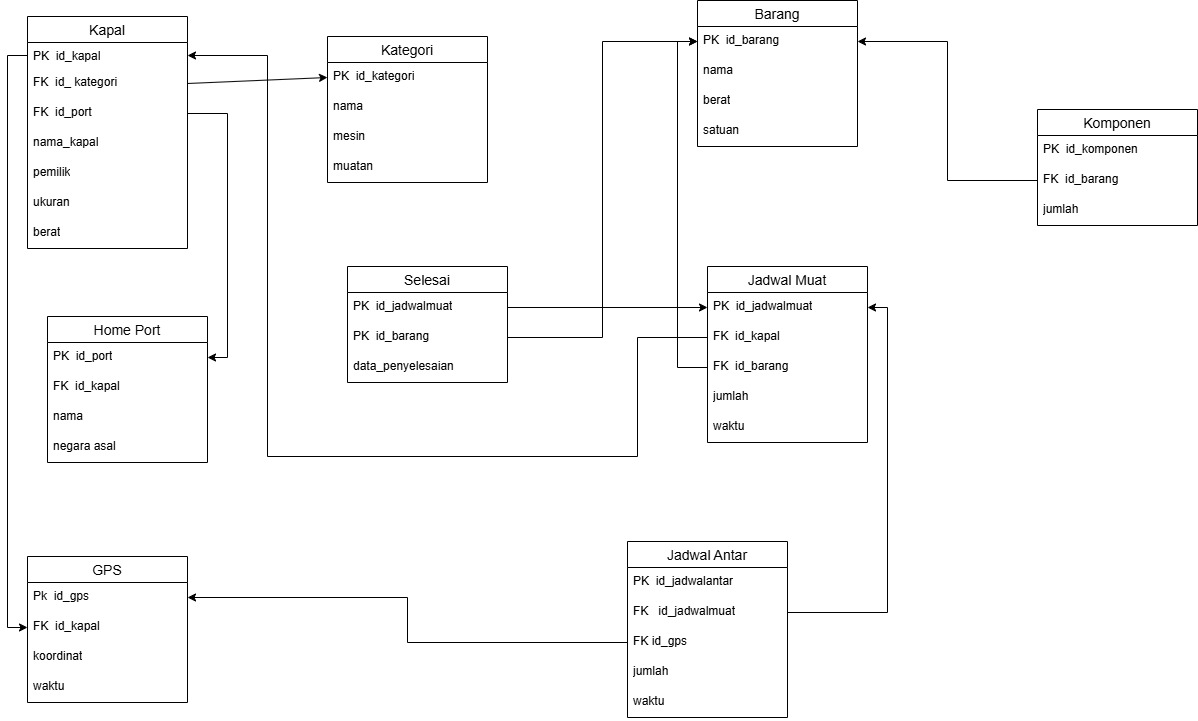

The diagram above was exported from draw.io. Its source (the exported page's mxGraphModel, read from the mxfile embedded in the PNG):
<mxGraphModel dx="1750" dy="928" grid="1" gridSize="10" guides="1" tooltips="1" connect="1" arrows="1" fold="1" page="1" pageScale="1" pageWidth="1654" pageHeight="1169" math="0" shadow="0">
  <root>
    <mxCell id="0" />
    <mxCell id="1" parent="0" />
    <mxCell id="SmUo5afMwtxcYz-2NrSV-1" value="Kapal" style="swimlane;fontStyle=0;childLayout=stackLayout;horizontal=1;startSize=26;horizontalStack=0;resizeParent=1;resizeParentMax=0;resizeLast=0;collapsible=1;marginBottom=0;align=center;fontSize=14;" parent="1" vertex="1">
      <mxGeometry x="270" y="186" width="160" height="232" as="geometry" />
    </mxCell>
    <mxCell id="SmUo5afMwtxcYz-2NrSV-2" value="PK&amp;nbsp; id_kapal" style="text;strokeColor=none;fillColor=none;spacingLeft=4;spacingRight=4;overflow=hidden;rotatable=0;points=[[0,0.5],[1,0.5]];portConstraint=eastwest;fontSize=12;whiteSpace=wrap;html=1;" parent="SmUo5afMwtxcYz-2NrSV-1" vertex="1">
      <mxGeometry y="26" width="160" height="26" as="geometry" />
    </mxCell>
    <mxCell id="SmUo5afMwtxcYz-2NrSV-3" value="FK&amp;nbsp; id_ kategori" style="text;strokeColor=none;fillColor=none;spacingLeft=4;spacingRight=4;overflow=hidden;rotatable=0;points=[[0,0.5],[1,0.5]];portConstraint=eastwest;fontSize=12;whiteSpace=wrap;html=1;" parent="SmUo5afMwtxcYz-2NrSV-1" vertex="1">
      <mxGeometry y="52" width="160" height="30" as="geometry" />
    </mxCell>
    <mxCell id="SmUo5afMwtxcYz-2NrSV-4" value="FK&amp;nbsp; id_port" style="text;strokeColor=none;fillColor=none;spacingLeft=4;spacingRight=4;overflow=hidden;rotatable=0;points=[[0,0.5],[1,0.5]];portConstraint=eastwest;fontSize=12;whiteSpace=wrap;html=1;" parent="SmUo5afMwtxcYz-2NrSV-1" vertex="1">
      <mxGeometry y="82" width="160" height="30" as="geometry" />
    </mxCell>
    <mxCell id="SmUo5afMwtxcYz-2NrSV-5" value="nama_kapal" style="text;strokeColor=none;fillColor=none;spacingLeft=4;spacingRight=4;overflow=hidden;rotatable=0;points=[[0,0.5],[1,0.5]];portConstraint=eastwest;fontSize=12;whiteSpace=wrap;html=1;" parent="SmUo5afMwtxcYz-2NrSV-1" vertex="1">
      <mxGeometry y="112" width="160" height="30" as="geometry" />
    </mxCell>
    <mxCell id="SmUo5afMwtxcYz-2NrSV-7" value="pemilik" style="text;strokeColor=none;fillColor=none;spacingLeft=4;spacingRight=4;overflow=hidden;rotatable=0;points=[[0,0.5],[1,0.5]];portConstraint=eastwest;fontSize=12;whiteSpace=wrap;html=1;" parent="SmUo5afMwtxcYz-2NrSV-1" vertex="1">
      <mxGeometry y="142" width="160" height="30" as="geometry" />
    </mxCell>
    <mxCell id="SmUo5afMwtxcYz-2NrSV-8" value="ukuran" style="text;strokeColor=none;fillColor=none;spacingLeft=4;spacingRight=4;overflow=hidden;rotatable=0;points=[[0,0.5],[1,0.5]];portConstraint=eastwest;fontSize=12;whiteSpace=wrap;html=1;" parent="SmUo5afMwtxcYz-2NrSV-1" vertex="1">
      <mxGeometry y="172" width="160" height="30" as="geometry" />
    </mxCell>
    <mxCell id="SmUo5afMwtxcYz-2NrSV-6" value="berat" style="text;strokeColor=none;fillColor=none;spacingLeft=4;spacingRight=4;overflow=hidden;rotatable=0;points=[[0,0.5],[1,0.5]];portConstraint=eastwest;fontSize=12;whiteSpace=wrap;html=1;" parent="SmUo5afMwtxcYz-2NrSV-1" vertex="1">
      <mxGeometry y="202" width="160" height="30" as="geometry" />
    </mxCell>
    <mxCell id="SmUo5afMwtxcYz-2NrSV-9" value="Kategori" style="swimlane;fontStyle=0;childLayout=stackLayout;horizontal=1;startSize=26;horizontalStack=0;resizeParent=1;resizeParentMax=0;resizeLast=0;collapsible=1;marginBottom=0;align=center;fontSize=14;" parent="1" vertex="1">
      <mxGeometry x="570" y="206" width="160" height="146" as="geometry" />
    </mxCell>
    <mxCell id="SmUo5afMwtxcYz-2NrSV-10" value="PK&amp;nbsp; id_kategori" style="text;strokeColor=none;fillColor=none;spacingLeft=4;spacingRight=4;overflow=hidden;rotatable=0;points=[[0,0.5],[1,0.5]];portConstraint=eastwest;fontSize=12;whiteSpace=wrap;html=1;" parent="SmUo5afMwtxcYz-2NrSV-9" vertex="1">
      <mxGeometry y="26" width="160" height="30" as="geometry" />
    </mxCell>
    <mxCell id="SmUo5afMwtxcYz-2NrSV-11" value="nama" style="text;strokeColor=none;fillColor=none;spacingLeft=4;spacingRight=4;overflow=hidden;rotatable=0;points=[[0,0.5],[1,0.5]];portConstraint=eastwest;fontSize=12;whiteSpace=wrap;html=1;" parent="SmUo5afMwtxcYz-2NrSV-9" vertex="1">
      <mxGeometry y="56" width="160" height="30" as="geometry" />
    </mxCell>
    <mxCell id="SmUo5afMwtxcYz-2NrSV-12" value="mesin" style="text;strokeColor=none;fillColor=none;spacingLeft=4;spacingRight=4;overflow=hidden;rotatable=0;points=[[0,0.5],[1,0.5]];portConstraint=eastwest;fontSize=12;whiteSpace=wrap;html=1;" parent="SmUo5afMwtxcYz-2NrSV-9" vertex="1">
      <mxGeometry y="86" width="160" height="30" as="geometry" />
    </mxCell>
    <mxCell id="SmUo5afMwtxcYz-2NrSV-13" value="muatan" style="text;strokeColor=none;fillColor=none;spacingLeft=4;spacingRight=4;overflow=hidden;rotatable=0;points=[[0,0.5],[1,0.5]];portConstraint=eastwest;fontSize=12;whiteSpace=wrap;html=1;" parent="SmUo5afMwtxcYz-2NrSV-9" vertex="1">
      <mxGeometry y="116" width="160" height="30" as="geometry" />
    </mxCell>
    <mxCell id="SmUo5afMwtxcYz-2NrSV-15" value="Home Port" style="swimlane;fontStyle=0;childLayout=stackLayout;horizontal=1;startSize=26;horizontalStack=0;resizeParent=1;resizeParentMax=0;resizeLast=0;collapsible=1;marginBottom=0;align=center;fontSize=14;" parent="1" vertex="1">
      <mxGeometry x="290" y="486" width="160" height="146" as="geometry" />
    </mxCell>
    <mxCell id="SmUo5afMwtxcYz-2NrSV-16" value="PK&amp;nbsp; id_port" style="text;strokeColor=none;fillColor=none;spacingLeft=4;spacingRight=4;overflow=hidden;rotatable=0;points=[[0,0.5],[1,0.5]];portConstraint=eastwest;fontSize=12;whiteSpace=wrap;html=1;" parent="SmUo5afMwtxcYz-2NrSV-15" vertex="1">
      <mxGeometry y="26" width="160" height="30" as="geometry" />
    </mxCell>
    <mxCell id="SmUo5afMwtxcYz-2NrSV-17" value="FK&amp;nbsp; id_kapal" style="text;strokeColor=none;fillColor=none;spacingLeft=4;spacingRight=4;overflow=hidden;rotatable=0;points=[[0,0.5],[1,0.5]];portConstraint=eastwest;fontSize=12;whiteSpace=wrap;html=1;" parent="SmUo5afMwtxcYz-2NrSV-15" vertex="1">
      <mxGeometry y="56" width="160" height="30" as="geometry" />
    </mxCell>
    <mxCell id="SmUo5afMwtxcYz-2NrSV-18" value="nama" style="text;strokeColor=none;fillColor=none;spacingLeft=4;spacingRight=4;overflow=hidden;rotatable=0;points=[[0,0.5],[1,0.5]];portConstraint=eastwest;fontSize=12;whiteSpace=wrap;html=1;" parent="SmUo5afMwtxcYz-2NrSV-15" vertex="1">
      <mxGeometry y="86" width="160" height="30" as="geometry" />
    </mxCell>
    <mxCell id="SmUo5afMwtxcYz-2NrSV-19" value="negara asal" style="text;strokeColor=none;fillColor=none;spacingLeft=4;spacingRight=4;overflow=hidden;rotatable=0;points=[[0,0.5],[1,0.5]];portConstraint=eastwest;fontSize=12;whiteSpace=wrap;html=1;" parent="SmUo5afMwtxcYz-2NrSV-15" vertex="1">
      <mxGeometry y="116" width="160" height="30" as="geometry" />
    </mxCell>
    <mxCell id="SmUo5afMwtxcYz-2NrSV-24" value="GPS" style="swimlane;fontStyle=0;childLayout=stackLayout;horizontal=1;startSize=26;horizontalStack=0;resizeParent=1;resizeParentMax=0;resizeLast=0;collapsible=1;marginBottom=0;align=center;fontSize=14;" parent="1" vertex="1">
      <mxGeometry x="270" y="726" width="160" height="146" as="geometry" />
    </mxCell>
    <mxCell id="SmUo5afMwtxcYz-2NrSV-25" value="Pk&amp;nbsp; id_gps" style="text;strokeColor=none;fillColor=none;spacingLeft=4;spacingRight=4;overflow=hidden;rotatable=0;points=[[0,0.5],[1,0.5]];portConstraint=eastwest;fontSize=12;whiteSpace=wrap;html=1;" parent="SmUo5afMwtxcYz-2NrSV-24" vertex="1">
      <mxGeometry y="26" width="160" height="30" as="geometry" />
    </mxCell>
    <mxCell id="SmUo5afMwtxcYz-2NrSV-26" value="FK&amp;nbsp; id_kapal" style="text;strokeColor=none;fillColor=none;spacingLeft=4;spacingRight=4;overflow=hidden;rotatable=0;points=[[0,0.5],[1,0.5]];portConstraint=eastwest;fontSize=12;whiteSpace=wrap;html=1;" parent="SmUo5afMwtxcYz-2NrSV-24" vertex="1">
      <mxGeometry y="56" width="160" height="30" as="geometry" />
    </mxCell>
    <mxCell id="SmUo5afMwtxcYz-2NrSV-27" value="koordinat" style="text;strokeColor=none;fillColor=none;spacingLeft=4;spacingRight=4;overflow=hidden;rotatable=0;points=[[0,0.5],[1,0.5]];portConstraint=eastwest;fontSize=12;whiteSpace=wrap;html=1;" parent="SmUo5afMwtxcYz-2NrSV-24" vertex="1">
      <mxGeometry y="86" width="160" height="30" as="geometry" />
    </mxCell>
    <mxCell id="SmUo5afMwtxcYz-2NrSV-28" value="waktu" style="text;strokeColor=none;fillColor=none;spacingLeft=4;spacingRight=4;overflow=hidden;rotatable=0;points=[[0,0.5],[1,0.5]];portConstraint=eastwest;fontSize=12;whiteSpace=wrap;html=1;" parent="SmUo5afMwtxcYz-2NrSV-24" vertex="1">
      <mxGeometry y="116" width="160" height="30" as="geometry" />
    </mxCell>
    <mxCell id="SmUo5afMwtxcYz-2NrSV-34" style="edgeStyle=none;rounded=0;orthogonalLoop=1;jettySize=auto;html=1;exitX=1;exitY=0.5;exitDx=0;exitDy=0;entryX=0;entryY=0.5;entryDx=0;entryDy=0;" parent="1" source="SmUo5afMwtxcYz-2NrSV-3" target="SmUo5afMwtxcYz-2NrSV-10" edge="1">
      <mxGeometry relative="1" as="geometry" />
    </mxCell>
    <mxCell id="SmUo5afMwtxcYz-2NrSV-35" style="edgeStyle=orthogonalEdgeStyle;rounded=0;orthogonalLoop=1;jettySize=auto;html=1;exitX=1;exitY=0.5;exitDx=0;exitDy=0;entryX=1;entryY=0.5;entryDx=0;entryDy=0;" parent="1" source="SmUo5afMwtxcYz-2NrSV-4" target="SmUo5afMwtxcYz-2NrSV-16" edge="1">
      <mxGeometry relative="1" as="geometry" />
    </mxCell>
    <mxCell id="SmUo5afMwtxcYz-2NrSV-37" style="edgeStyle=orthogonalEdgeStyle;rounded=0;orthogonalLoop=1;jettySize=auto;html=1;exitX=0;exitY=0.5;exitDx=0;exitDy=0;entryX=0;entryY=0.5;entryDx=0;entryDy=0;" parent="1" source="SmUo5afMwtxcYz-2NrSV-2" target="SmUo5afMwtxcYz-2NrSV-26" edge="1">
      <mxGeometry relative="1" as="geometry" />
    </mxCell>
    <mxCell id="SmUo5afMwtxcYz-2NrSV-38" value="Jadwal Antar" style="swimlane;fontStyle=0;childLayout=stackLayout;horizontal=1;startSize=26;horizontalStack=0;resizeParent=1;resizeParentMax=0;resizeLast=0;collapsible=1;marginBottom=0;align=center;fontSize=14;" parent="1" vertex="1">
      <mxGeometry x="870" y="711" width="160" height="176" as="geometry" />
    </mxCell>
    <mxCell id="SmUo5afMwtxcYz-2NrSV-39" value="PK&amp;nbsp; id_jadwalantar" style="text;strokeColor=none;fillColor=none;spacingLeft=4;spacingRight=4;overflow=hidden;rotatable=0;points=[[0,0.5],[1,0.5]];portConstraint=eastwest;fontSize=12;whiteSpace=wrap;html=1;" parent="SmUo5afMwtxcYz-2NrSV-38" vertex="1">
      <mxGeometry y="26" width="160" height="30" as="geometry" />
    </mxCell>
    <mxCell id="SmUo5afMwtxcYz-2NrSV-40" value="FK&amp;nbsp; &amp;nbsp;id_jadwalmuat" style="text;strokeColor=none;fillColor=none;spacingLeft=4;spacingRight=4;overflow=hidden;rotatable=0;points=[[0,0.5],[1,0.5]];portConstraint=eastwest;fontSize=12;whiteSpace=wrap;html=1;" parent="SmUo5afMwtxcYz-2NrSV-38" vertex="1">
      <mxGeometry y="56" width="160" height="30" as="geometry" />
    </mxCell>
    <mxCell id="SmUo5afMwtxcYz-2NrSV-41" value="FK id_gps" style="text;strokeColor=none;fillColor=none;spacingLeft=4;spacingRight=4;overflow=hidden;rotatable=0;points=[[0,0.5],[1,0.5]];portConstraint=eastwest;fontSize=12;whiteSpace=wrap;html=1;" parent="SmUo5afMwtxcYz-2NrSV-38" vertex="1">
      <mxGeometry y="86" width="160" height="30" as="geometry" />
    </mxCell>
    <mxCell id="SmUo5afMwtxcYz-2NrSV-42" value="jumlah" style="text;strokeColor=none;fillColor=none;spacingLeft=4;spacingRight=4;overflow=hidden;rotatable=0;points=[[0,0.5],[1,0.5]];portConstraint=eastwest;fontSize=12;whiteSpace=wrap;html=1;" parent="SmUo5afMwtxcYz-2NrSV-38" vertex="1">
      <mxGeometry y="116" width="160" height="30" as="geometry" />
    </mxCell>
    <mxCell id="SmUo5afMwtxcYz-2NrSV-43" value="waktu" style="text;strokeColor=none;fillColor=none;spacingLeft=4;spacingRight=4;overflow=hidden;rotatable=0;points=[[0,0.5],[1,0.5]];portConstraint=eastwest;fontSize=12;whiteSpace=wrap;html=1;" parent="SmUo5afMwtxcYz-2NrSV-38" vertex="1">
      <mxGeometry y="146" width="160" height="30" as="geometry" />
    </mxCell>
    <mxCell id="SmUo5afMwtxcYz-2NrSV-44" style="edgeStyle=orthogonalEdgeStyle;rounded=0;orthogonalLoop=1;jettySize=auto;html=1;exitX=0;exitY=0.5;exitDx=0;exitDy=0;entryX=1;entryY=0.5;entryDx=0;entryDy=0;" parent="1" source="SmUo5afMwtxcYz-2NrSV-41" target="SmUo5afMwtxcYz-2NrSV-25" edge="1">
      <mxGeometry relative="1" as="geometry" />
    </mxCell>
    <mxCell id="SmUo5afMwtxcYz-2NrSV-45" value="Jadwal Muat" style="swimlane;fontStyle=0;childLayout=stackLayout;horizontal=1;startSize=26;horizontalStack=0;resizeParent=1;resizeParentMax=0;resizeLast=0;collapsible=1;marginBottom=0;align=center;fontSize=14;" parent="1" vertex="1">
      <mxGeometry x="950" y="436" width="160" height="176" as="geometry" />
    </mxCell>
    <mxCell id="SmUo5afMwtxcYz-2NrSV-46" value="PK&amp;nbsp; id_jadwalmuat" style="text;strokeColor=none;fillColor=none;spacingLeft=4;spacingRight=4;overflow=hidden;rotatable=0;points=[[0,0.5],[1,0.5]];portConstraint=eastwest;fontSize=12;whiteSpace=wrap;html=1;" parent="SmUo5afMwtxcYz-2NrSV-45" vertex="1">
      <mxGeometry y="26" width="160" height="30" as="geometry" />
    </mxCell>
    <mxCell id="SmUo5afMwtxcYz-2NrSV-47" value="FK&amp;nbsp; id_kapal" style="text;strokeColor=none;fillColor=none;spacingLeft=4;spacingRight=4;overflow=hidden;rotatable=0;points=[[0,0.5],[1,0.5]];portConstraint=eastwest;fontSize=12;whiteSpace=wrap;html=1;" parent="SmUo5afMwtxcYz-2NrSV-45" vertex="1">
      <mxGeometry y="56" width="160" height="30" as="geometry" />
    </mxCell>
    <mxCell id="SmUo5afMwtxcYz-2NrSV-48" value="FK&amp;nbsp; id_barang" style="text;strokeColor=none;fillColor=none;spacingLeft=4;spacingRight=4;overflow=hidden;rotatable=0;points=[[0,0.5],[1,0.5]];portConstraint=eastwest;fontSize=12;whiteSpace=wrap;html=1;" parent="SmUo5afMwtxcYz-2NrSV-45" vertex="1">
      <mxGeometry y="86" width="160" height="30" as="geometry" />
    </mxCell>
    <mxCell id="SmUo5afMwtxcYz-2NrSV-49" value="jumlah" style="text;strokeColor=none;fillColor=none;spacingLeft=4;spacingRight=4;overflow=hidden;rotatable=0;points=[[0,0.5],[1,0.5]];portConstraint=eastwest;fontSize=12;whiteSpace=wrap;html=1;" parent="SmUo5afMwtxcYz-2NrSV-45" vertex="1">
      <mxGeometry y="116" width="160" height="30" as="geometry" />
    </mxCell>
    <mxCell id="SmUo5afMwtxcYz-2NrSV-50" value="waktu" style="text;strokeColor=none;fillColor=none;spacingLeft=4;spacingRight=4;overflow=hidden;rotatable=0;points=[[0,0.5],[1,0.5]];portConstraint=eastwest;fontSize=12;whiteSpace=wrap;html=1;" parent="SmUo5afMwtxcYz-2NrSV-45" vertex="1">
      <mxGeometry y="146" width="160" height="30" as="geometry" />
    </mxCell>
    <mxCell id="SmUo5afMwtxcYz-2NrSV-51" style="edgeStyle=orthogonalEdgeStyle;rounded=0;orthogonalLoop=1;jettySize=auto;html=1;exitX=1;exitY=0.5;exitDx=0;exitDy=0;entryX=1;entryY=0.5;entryDx=0;entryDy=0;" parent="1" source="SmUo5afMwtxcYz-2NrSV-40" target="SmUo5afMwtxcYz-2NrSV-46" edge="1">
      <mxGeometry relative="1" as="geometry" />
    </mxCell>
    <mxCell id="SmUo5afMwtxcYz-2NrSV-52" value="Selesai" style="swimlane;fontStyle=0;childLayout=stackLayout;horizontal=1;startSize=26;horizontalStack=0;resizeParent=1;resizeParentMax=0;resizeLast=0;collapsible=1;marginBottom=0;align=center;fontSize=14;" parent="1" vertex="1">
      <mxGeometry x="590" y="436" width="160" height="116" as="geometry" />
    </mxCell>
    <mxCell id="SmUo5afMwtxcYz-2NrSV-53" value="PK&amp;nbsp; id_jadwalmuat" style="text;strokeColor=none;fillColor=none;spacingLeft=4;spacingRight=4;overflow=hidden;rotatable=0;points=[[0,0.5],[1,0.5]];portConstraint=eastwest;fontSize=12;whiteSpace=wrap;html=1;" parent="SmUo5afMwtxcYz-2NrSV-52" vertex="1">
      <mxGeometry y="26" width="160" height="30" as="geometry" />
    </mxCell>
    <mxCell id="SmUo5afMwtxcYz-2NrSV-54" value="PK&amp;nbsp; id_barang" style="text;strokeColor=none;fillColor=none;spacingLeft=4;spacingRight=4;overflow=hidden;rotatable=0;points=[[0,0.5],[1,0.5]];portConstraint=eastwest;fontSize=12;whiteSpace=wrap;html=1;" parent="SmUo5afMwtxcYz-2NrSV-52" vertex="1">
      <mxGeometry y="56" width="160" height="30" as="geometry" />
    </mxCell>
    <mxCell id="SmUo5afMwtxcYz-2NrSV-55" value="data_penyelesaian" style="text;strokeColor=none;fillColor=none;spacingLeft=4;spacingRight=4;overflow=hidden;rotatable=0;points=[[0,0.5],[1,0.5]];portConstraint=eastwest;fontSize=12;whiteSpace=wrap;html=1;" parent="SmUo5afMwtxcYz-2NrSV-52" vertex="1">
      <mxGeometry y="86" width="160" height="30" as="geometry" />
    </mxCell>
    <mxCell id="SmUo5afMwtxcYz-2NrSV-56" style="edgeStyle=orthogonalEdgeStyle;rounded=0;orthogonalLoop=1;jettySize=auto;html=1;exitX=1;exitY=0.5;exitDx=0;exitDy=0;entryX=0;entryY=0.5;entryDx=0;entryDy=0;" parent="1" source="SmUo5afMwtxcYz-2NrSV-53" target="SmUo5afMwtxcYz-2NrSV-46" edge="1">
      <mxGeometry relative="1" as="geometry" />
    </mxCell>
    <mxCell id="SmUo5afMwtxcYz-2NrSV-57" value="Barang" style="swimlane;fontStyle=0;childLayout=stackLayout;horizontal=1;startSize=26;horizontalStack=0;resizeParent=1;resizeParentMax=0;resizeLast=0;collapsible=1;marginBottom=0;align=center;fontSize=14;" parent="1" vertex="1">
      <mxGeometry x="940" y="170" width="160" height="146" as="geometry" />
    </mxCell>
    <mxCell id="SmUo5afMwtxcYz-2NrSV-58" value="PK&amp;nbsp; id_barang" style="text;strokeColor=none;fillColor=none;spacingLeft=4;spacingRight=4;overflow=hidden;rotatable=0;points=[[0,0.5],[1,0.5]];portConstraint=eastwest;fontSize=12;whiteSpace=wrap;html=1;" parent="SmUo5afMwtxcYz-2NrSV-57" vertex="1">
      <mxGeometry y="26" width="160" height="30" as="geometry" />
    </mxCell>
    <mxCell id="SmUo5afMwtxcYz-2NrSV-59" value="nama" style="text;strokeColor=none;fillColor=none;spacingLeft=4;spacingRight=4;overflow=hidden;rotatable=0;points=[[0,0.5],[1,0.5]];portConstraint=eastwest;fontSize=12;whiteSpace=wrap;html=1;" parent="SmUo5afMwtxcYz-2NrSV-57" vertex="1">
      <mxGeometry y="56" width="160" height="30" as="geometry" />
    </mxCell>
    <mxCell id="SmUo5afMwtxcYz-2NrSV-60" value="berat" style="text;strokeColor=none;fillColor=none;spacingLeft=4;spacingRight=4;overflow=hidden;rotatable=0;points=[[0,0.5],[1,0.5]];portConstraint=eastwest;fontSize=12;whiteSpace=wrap;html=1;" parent="SmUo5afMwtxcYz-2NrSV-57" vertex="1">
      <mxGeometry y="86" width="160" height="30" as="geometry" />
    </mxCell>
    <mxCell id="SmUo5afMwtxcYz-2NrSV-62" value="satuan" style="text;strokeColor=none;fillColor=none;spacingLeft=4;spacingRight=4;overflow=hidden;rotatable=0;points=[[0,0.5],[1,0.5]];portConstraint=eastwest;fontSize=12;whiteSpace=wrap;html=1;" parent="SmUo5afMwtxcYz-2NrSV-57" vertex="1">
      <mxGeometry y="116" width="160" height="30" as="geometry" />
    </mxCell>
    <mxCell id="SmUo5afMwtxcYz-2NrSV-63" style="edgeStyle=orthogonalEdgeStyle;rounded=0;orthogonalLoop=1;jettySize=auto;html=1;exitX=1;exitY=0.5;exitDx=0;exitDy=0;entryX=0;entryY=0.5;entryDx=0;entryDy=0;" parent="1" source="SmUo5afMwtxcYz-2NrSV-54" target="SmUo5afMwtxcYz-2NrSV-58" edge="1">
      <mxGeometry relative="1" as="geometry" />
    </mxCell>
    <mxCell id="SmUo5afMwtxcYz-2NrSV-65" style="edgeStyle=orthogonalEdgeStyle;rounded=0;orthogonalLoop=1;jettySize=auto;html=1;exitX=0;exitY=0.5;exitDx=0;exitDy=0;entryX=0;entryY=0.5;entryDx=0;entryDy=0;" parent="1" source="SmUo5afMwtxcYz-2NrSV-48" target="SmUo5afMwtxcYz-2NrSV-58" edge="1">
      <mxGeometry relative="1" as="geometry" />
    </mxCell>
    <mxCell id="SmUo5afMwtxcYz-2NrSV-66" style="edgeStyle=orthogonalEdgeStyle;rounded=0;orthogonalLoop=1;jettySize=auto;html=1;exitX=0;exitY=0.5;exitDx=0;exitDy=0;entryX=1;entryY=0.5;entryDx=0;entryDy=0;" parent="1" source="SmUo5afMwtxcYz-2NrSV-47" target="SmUo5afMwtxcYz-2NrSV-2" edge="1">
      <mxGeometry relative="1" as="geometry">
        <Array as="points">
          <mxPoint x="880" y="507" />
          <mxPoint x="880" y="626" />
          <mxPoint x="510" y="626" />
          <mxPoint x="510" y="225" />
        </Array>
      </mxGeometry>
    </mxCell>
    <mxCell id="SmUo5afMwtxcYz-2NrSV-67" value="Komponen" style="swimlane;fontStyle=0;childLayout=stackLayout;horizontal=1;startSize=26;horizontalStack=0;resizeParent=1;resizeParentMax=0;resizeLast=0;collapsible=1;marginBottom=0;align=center;fontSize=14;" parent="1" vertex="1">
      <mxGeometry x="1280" y="279" width="160" height="116" as="geometry" />
    </mxCell>
    <mxCell id="SmUo5afMwtxcYz-2NrSV-68" value="PK&amp;nbsp; id_komponen" style="text;strokeColor=none;fillColor=none;spacingLeft=4;spacingRight=4;overflow=hidden;rotatable=0;points=[[0,0.5],[1,0.5]];portConstraint=eastwest;fontSize=12;whiteSpace=wrap;html=1;" parent="SmUo5afMwtxcYz-2NrSV-67" vertex="1">
      <mxGeometry y="26" width="160" height="30" as="geometry" />
    </mxCell>
    <mxCell id="SmUo5afMwtxcYz-2NrSV-69" value="FK&amp;nbsp; id_barang" style="text;strokeColor=none;fillColor=none;spacingLeft=4;spacingRight=4;overflow=hidden;rotatable=0;points=[[0,0.5],[1,0.5]];portConstraint=eastwest;fontSize=12;whiteSpace=wrap;html=1;" parent="SmUo5afMwtxcYz-2NrSV-67" vertex="1">
      <mxGeometry y="56" width="160" height="30" as="geometry" />
    </mxCell>
    <mxCell id="SmUo5afMwtxcYz-2NrSV-70" value="jumlah" style="text;strokeColor=none;fillColor=none;spacingLeft=4;spacingRight=4;overflow=hidden;rotatable=0;points=[[0,0.5],[1,0.5]];portConstraint=eastwest;fontSize=12;whiteSpace=wrap;html=1;" parent="SmUo5afMwtxcYz-2NrSV-67" vertex="1">
      <mxGeometry y="86" width="160" height="30" as="geometry" />
    </mxCell>
    <mxCell id="SmUo5afMwtxcYz-2NrSV-71" style="edgeStyle=orthogonalEdgeStyle;rounded=0;orthogonalLoop=1;jettySize=auto;html=1;exitX=0;exitY=0.5;exitDx=0;exitDy=0;entryX=1;entryY=0.5;entryDx=0;entryDy=0;" parent="1" source="SmUo5afMwtxcYz-2NrSV-69" target="SmUo5afMwtxcYz-2NrSV-58" edge="1">
      <mxGeometry relative="1" as="geometry" />
    </mxCell>
  </root>
</mxGraphModel>